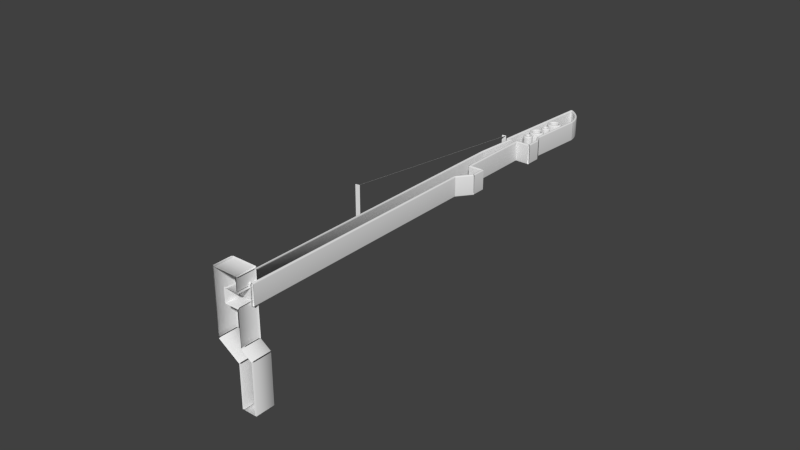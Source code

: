 # Source: Maschera3D.blend  (saved by Blender 2.62.0; exported with 4.5.12 LTS)
import bpy
from mathutils import Matrix  # noqa: F401  (used for matrix-valued properties, if any)

bpy.ops.wm.read_factory_settings(use_empty=True)
scene = bpy.context.scene
scene.name = 'Scene'

# ---- collections
col_collection_1 = bpy.data.collections.new('Collection 1'); scene.collection.children.link(col_collection_1)

# ---- world
world_world = bpy.data.worlds.new('World'); scene.world = world_world
world_world.color = (0.05088, 0.05088, 0.05088)
world_world.use_sun_shadow = False
world_world.sun_shadow_jitter_overblur = 0.0
world_world.cycles.sampling_method = 'MANUAL'
world_world.cycles.sample_map_resolution = 256

# ---- curves / text
cu_path4003 = bpy.data.curves.new('path4003', 'CURVE')
cu_path4003.dimensions = '3D'
_sp = cu_path4003.splines.new('BEZIER'); _sp.bezier_points.add(1)
_sp.bezier_points.foreach_set('co', [-0.4963, -3.209, -1.49e-08, 0.8788, -3.209, -1.49e-08])
_sp.bezier_points.foreach_set('handle_left', [-0.9547, -3.209, -1.49e-08, 0.4204, -3.209, -1.49e-08])
_sp.bezier_points.foreach_set('handle_right', [-0.03795, -3.209, -1.49e-08, 1.337, -3.209, -1.49e-08])
for _p, _l, _r in zip(_sp.bezier_points, ['VECTOR', 'VECTOR'], ['VECTOR', 'VECTOR']): _p.handle_left_type = _l; _p.handle_right_type = _r
_sp = cu_path4003.splines.new('BEZIER'); _sp.bezier_points.add(1)
_sp.bezier_points.foreach_set('co', [-0.47, -2.42, 1.49e-08, -0.4876, -3.191, 1.49e-08])
_sp.bezier_points.foreach_set('handle_left', [-0.4642, -2.163, 1.49e-08, -0.4817, -2.934, 1.49e-08])
_sp.bezier_points.foreach_set('handle_right', [-0.4759, -2.677, 1.49e-08, -0.4934, -3.448, 1.49e-08])
for _p, _l, _r in zip(_sp.bezier_points, ['VECTOR', 'VECTOR'], ['VECTOR', 'VECTOR']): _p.handle_left_type = _l; _p.handle_right_type = _r
_sp = cu_path4003.splines.new('BEZIER'); _sp.bezier_points.add(1)
_sp.bezier_points.foreach_set('co', [-0.4876, 0.3124, 1.49e-08, -0.4788, -1.632, 1.49e-08])
_sp.bezier_points.foreach_set('handle_left', [-0.4905, 0.9605, 1.49e-08, -0.4817, -0.9839, 1.49e-08])
_sp.bezier_points.foreach_set('handle_right', [-0.4846, -0.3357, 1.49e-08, -0.4759, -2.28, 1.49e-08])
for _p, _l, _r in zip(_sp.bezier_points, ['VECTOR', 'VECTOR'], ['VECTOR', 'VECTOR']): _p.handle_left_type = _l; _p.handle_right_type = _r
_sp = cu_path4003.splines.new('BEZIER'); _sp.bezier_points.add(1)
_sp.bezier_points.foreach_set('co', [-1.074, 3.474, 1.49e-08, -0.2861, 3.465, 1.49e-08])
_sp.bezier_points.foreach_set('handle_left', [-1.337, 3.477, 1.49e-08, -0.5489, 3.468, 1.49e-08])
_sp.bezier_points.foreach_set('handle_right', [-0.8116, 3.471, 1.49e-08, -0.02336, 3.463, 1.49e-08])
for _p, _l, _r in zip(_sp.bezier_points, ['VECTOR', 'VECTOR'], ['VECTOR', 'VECTOR']): _p.handle_left_type = _l; _p.handle_right_type = _r
_sp = cu_path4003.splines.new('BEZIER'); _sp.bezier_points.add(1)
_sp.bezier_points.foreach_set('co', [-1.074, 0.7153, 1.49e-08, -1.066, 3.465, 1.49e-08])
_sp.bezier_points.foreach_set('handle_left', [-1.077, -0.2015, 1.49e-08, -1.069, 2.549, 1.49e-08])
_sp.bezier_points.foreach_set('handle_right', [-1.071, 1.632, 1.49e-08, -1.063, 4.382, 1.49e-08])
for _p, _l, _r in zip(_sp.bezier_points, ['VECTOR', 'VECTOR'], ['VECTOR', 'VECTOR']): _p.handle_left_type = _l; _p.handle_right_type = _r
_sp = cu_path4003.splines.new('BEZIER'); _sp.bezier_points.add(1)
_sp.bezier_points.foreach_set('co', [0.8963, 0.3124, 1.49e-08, 0.8788, -3.209, 1.49e-08])
_sp.bezier_points.foreach_set('handle_left', [0.9021, 1.486, 1.49e-08, 0.8846, -2.035, 1.49e-08])
_sp.bezier_points.foreach_set('handle_right', [0.8905, -0.8613, 1.49e-08, 0.8729, -4.382, 1.49e-08])
for _p, _l, _r in zip(_sp.bezier_points, ['VECTOR', 'VECTOR'], ['VECTOR', 'VECTOR']): _p.handle_left_type = _l; _p.handle_right_type = _r
_sp = cu_path4003.splines.new('BEZIER'); _sp.bezier_points.add(1)
_sp.bezier_points.foreach_set('co', [-0.2923, 1.113, 1.49e-08, -0.2923, 3.475, 1.49e-08])
_sp.bezier_points.foreach_set('handle_left', [-0.2923, 0.3259, 1.49e-08, -0.2923, 2.688, 1.49e-08])
_sp.bezier_points.foreach_set('handle_right', [-0.2923, 1.901, 1.49e-08, -0.2923, 4.263, 1.49e-08])
for _p, _l, _r in zip(_sp.bezier_points, ['VECTOR', 'VECTOR'], ['VECTOR', 'VECTOR']): _p.handle_left_type = _l; _p.handle_right_type = _r
_sp = cu_path4003.splines.new('BEZIER'); _sp.bezier_points.add(1)
_sp.bezier_points.foreach_set('co', [0.8888, 0.3259, 1.49e-08, -0.2923, 1.113, 1.49e-08])
_sp.bezier_points.foreach_set('handle_left', [1.283, 0.0634, 1.49e-08, 0.1014, 0.8508, 1.49e-08])
_sp.bezier_points.foreach_set('handle_right', [0.4951, 0.5883, 1.49e-08, -0.686, 1.376, 1.49e-08])
for _p, _l, _r in zip(_sp.bezier_points, ['VECTOR', 'VECTOR'], ['VECTOR', 'VECTOR']): _p.handle_left_type = _l; _p.handle_right_type = _r
_sp = cu_path4003.splines.new('BEZIER'); _sp.bezier_points.add(1)
_sp.bezier_points.foreach_set('co', [0.2983, -1.643, 1.49e-08, -0.4891, -1.643, 1.49e-08])
_sp.bezier_points.foreach_set('handle_left', [0.5608, -1.643, 1.49e-08, -0.2267, -1.643, 1.49e-08])
_sp.bezier_points.foreach_set('handle_right', [0.03582, -1.643, 1.49e-08, -0.7516, -1.643, 1.49e-08])
for _p, _l, _r in zip(_sp.bezier_points, ['VECTOR', 'VECTOR'], ['VECTOR', 'VECTOR']): _p.handle_left_type = _l; _p.handle_right_type = _r
_sp = cu_path4003.splines.new('BEZIER'); _sp.bezier_points.add(1)
_sp.bezier_points.foreach_set('co', [0.2983, -2.43, 1.49e-08, 0.2983, -1.643, 1.49e-08])
_sp.bezier_points.foreach_set('handle_left', [0.2983, -2.693, 1.49e-08, 0.2983, -1.905, 1.49e-08])
_sp.bezier_points.foreach_set('handle_right', [0.2983, -2.168, 1.49e-08, 0.2983, -1.38, 1.49e-08])
for _p, _l, _r in zip(_sp.bezier_points, ['VECTOR', 'VECTOR'], ['VECTOR', 'VECTOR']): _p.handle_left_type = _l; _p.handle_right_type = _r
_sp = cu_path4003.splines.new('BEZIER'); _sp.bezier_points.add(1)
_sp.bezier_points.foreach_set('co', [-0.4891, -2.43, 1.49e-08, 0.2983, -2.43, 1.49e-08])
_sp.bezier_points.foreach_set('handle_left', [-0.7516, -2.43, 1.49e-08, 0.03582, -2.43, 1.49e-08])
_sp.bezier_points.foreach_set('handle_right', [-0.2267, -2.43, 1.49e-08, 0.5608, -2.43, 1.49e-08])
for _p, _l, _r in zip(_sp.bezier_points, ['VECTOR', 'VECTOR'], ['VECTOR', 'VECTOR']): _p.handle_left_type = _l; _p.handle_right_type = _r
_sp = cu_path4003.splines.new('BEZIER'); _sp.bezier_points.add(1)
_sp.bezier_points.foreach_set('co', [-0.4891, 0.3259, 1.49e-08, -1.08, 0.7196, 1.49e-08])
_sp.bezier_points.foreach_set('handle_left', [-0.2923, 0.1946, 1.49e-08, -0.8828, 0.5883, 1.49e-08])
_sp.bezier_points.foreach_set('handle_right', [-0.686, 0.4571, 1.49e-08, -1.277, 0.8508, 1.49e-08])
for _p, _l, _r in zip(_sp.bezier_points, ['VECTOR', 'VECTOR'], ['VECTOR', 'VECTOR']): _p.handle_left_type = _l; _p.handle_right_type = _r
cu_path4003.use_path_clamp = True
cu_path4003.bevel_resolution = 0
cu_path4003.extrude = 0.5
cu_path4003.bevel_depth = 0.07
cu_path4003.fill_mode = 'HALF'
cu_path3248 = bpy.data.curves.new('path3248', 'CURVE')
cu_path3248.dimensions = '3D'
_sp = cu_path3248.splines.new('BEZIER'); _sp.bezier_points.add(1)
_sp.bezier_points.foreach_set('co', [-0.8268, 5.315, 0.0, 0.8268, 5.315, 0.0])
_sp.bezier_points.foreach_set('handle_left', [-1.378, 5.315, 0.0, 0.2756, 5.315, 0.0])
_sp.bezier_points.foreach_set('handle_right', [-0.2756, 5.315, 0.0, 1.378, 5.315, 0.0])
for _p, _l, _r in zip(_sp.bezier_points, ['VECTOR', 'VECTOR'], ['VECTOR', 'VECTOR']): _p.handle_left_type = _l; _p.handle_right_type = _r
_sp = cu_path3248.splines.new('BEZIER'); _sp.bezier_points.add(1)
_sp.bezier_points.foreach_set('co', [0.4528, -5.315, 0.0, 0.8268, 5.315, 0.0])
_sp.bezier_points.foreach_set('handle_left', [0.3281, -8.858, 0.0, 0.7021, 1.772, 0.0])
_sp.bezier_points.foreach_set('handle_right', [0.5774, -1.772, 0.0, 0.9514, 8.858, 0.0])
for _p, _l, _r in zip(_sp.bezier_points, ['VECTOR', 'VECTOR'], ['VECTOR', 'VECTOR']): _p.handle_left_type = _l; _p.handle_right_type = _r
_sp = cu_path3248.splines.new('BEZIER'); _sp.bezier_points.add(1)
_sp.bezier_points.foreach_set('co', [-0.4528, -5.315, 0.0, 0.4528, -5.315, 0.0])
_sp.bezier_points.foreach_set('handle_left', [-0.7546, -5.315, 0.0, 0.1509, -5.315, 0.0])
_sp.bezier_points.foreach_set('handle_right', [-0.1509, -5.315, 0.0, 0.7546, -5.315, 0.0])
for _p, _l, _r in zip(_sp.bezier_points, ['VECTOR', 'VECTOR'], ['VECTOR', 'VECTOR']): _p.handle_left_type = _l; _p.handle_right_type = _r
_sp = cu_path3248.splines.new('BEZIER'); _sp.bezier_points.add(1)
_sp.bezier_points.foreach_set('co', [-0.8268, 5.315, 0.0, -0.4528, -5.315, 0.0])
_sp.bezier_points.foreach_set('handle_left', [-0.9514, 8.858, 0.0, -0.5774, -1.772, 0.0])
_sp.bezier_points.foreach_set('handle_right', [-0.7021, 1.772, 0.0, -0.3281, -8.858, 0.0])
for _p, _l, _r in zip(_sp.bezier_points, ['VECTOR', 'VECTOR'], ['VECTOR', 'VECTOR']): _p.handle_left_type = _l; _p.handle_right_type = _r
cu_path3248.use_path_clamp = True
cu_path3248.bevel_resolution = 0
cu_path3248.bevel_depth = 0.07
cu_path3248.fill_mode = 'BACK'
cu_path81_002 = bpy.data.curves.new('path81.002', 'CURVE')
cu_path81_002.dimensions = '3D'
_sp = cu_path81_002.splines.new('BEZIER'); _sp.bezier_points.add(2)
_sp.bezier_points.foreach_set('co', [-0.7503, 5.923, 0.0, -0.7503, -11.26, 0.0, 0.01763, -11.26, 0.0])
_sp.bezier_points.foreach_set('handle_left', [-0.7503, 11.65, 0.0, -0.7503, -5.534, 0.0, -0.2384, -11.26, 0.0])
_sp.bezier_points.foreach_set('handle_right', [-0.7503, 0.1948, 0.0, -0.4943, -11.26, 0.0, 0.2736, -11.26, 0.0])
for _p, _l, _r in zip(_sp.bezier_points, ['VECTOR', 'VECTOR', 'VECTOR'], ['VECTOR', 'VECTOR', 'VECTOR']): _p.handle_left_type = _l; _p.handle_right_type = _r
_sp = cu_path81_002.splines.new('BEZIER'); _sp.bezier_points.add(1)
_sp.bezier_points.foreach_set('co', [0.6276, 3.285, 0.0, 0.03708, 2.518, 0.0])
_sp.bezier_points.foreach_set('handle_left', [0.8245, 3.541, 0.0, 0.2339, 2.774, 0.0])
_sp.bezier_points.foreach_set('handle_right', [0.4308, 3.029, 0.0, -0.1598, 2.262, 0.0])
for _p, _l, _r in zip(_sp.bezier_points, ['VECTOR', 'VECTOR'], ['VECTOR', 'VECTOR']): _p.handle_left_type = _l; _p.handle_right_type = _r
_sp = cu_path81_002.splines.new('BEZIER'); _sp.bezier_points.add(1)
_sp.bezier_points.foreach_set('co', [0.6276, 4.053, 0.0, 0.6276, 3.285, 0.0])
_sp.bezier_points.foreach_set('handle_left', [0.6276, 4.309, 0.0, 0.6276, 3.541, 0.0])
_sp.bezier_points.foreach_set('handle_right', [0.6276, 3.797, 0.0, 0.6276, 3.029, 0.0])
for _p, _l, _r in zip(_sp.bezier_points, ['VECTOR', 'VECTOR'], ['VECTOR', 'VECTOR']): _p.handle_left_type = _l; _p.handle_right_type = _r
_sp = cu_path81_002.splines.new('BEZIER'); _sp.bezier_points.add(1)
_sp.bezier_points.foreach_set('co', [0.6276, 8.226, 0.0, 0.6276, 9.014, 0.0])
_sp.bezier_points.foreach_set('handle_left', [0.6276, 7.964, 0.0, 0.6276, 8.751, 0.0])
_sp.bezier_points.foreach_set('handle_right', [0.6276, 8.489, 0.0, 0.6276, 9.276, 0.0])
for _p, _l, _r in zip(_sp.bezier_points, ['VECTOR', 'VECTOR'], ['VECTOR', 'VECTOR']): _p.handle_left_type = _l; _p.handle_right_type = _r
_sp = cu_path81_002.splines.new('BEZIER'); _sp.bezier_points.add(1)
_sp.bezier_points.foreach_set('co', [-0.1598, 4.053, 0.0, 0.6276, 4.053, 0.0])
_sp.bezier_points.foreach_set('handle_left', [-0.4222, 4.053, 0.0, 0.3652, 4.053, 0.0])
_sp.bezier_points.foreach_set('handle_right', [0.1027, 4.053, 0.0, 0.8901, 4.053, 0.0])
for _p, _l, _r in zip(_sp.bezier_points, ['VECTOR', 'VECTOR'], ['VECTOR', 'VECTOR']): _p.handle_left_type = _l; _p.handle_right_type = _r
_sp = cu_path81_002.splines.new('BEZIER'); _sp.bezier_points.add(1)
_sp.bezier_points.foreach_set('co', [0.412, 9.411, 0.0, 0.6276, 12.49, 0.0])
_sp.bezier_points.foreach_set('handle_left', [0.3402, 8.386, 0.0, 0.5558, 11.46, 0.0])
_sp.bezier_points.foreach_set('handle_right', [0.4839, 10.44, 0.0, 0.6995, 13.51, 0.0])
for _p, _l, _r in zip(_sp.bezier_points, ['VECTOR', 'VECTOR'], ['VECTOR', 'VECTOR']): _p.handle_left_type = _l; _p.handle_right_type = _r
_sp = cu_path81_002.splines.new('BEZIER'); _sp.bezier_points.add(1)
_sp.bezier_points.foreach_set('co', [0.6276, 9.014, 0.0, 0.412, 9.423, 0.0])
_sp.bezier_points.foreach_set('handle_left', [0.6995, 8.877, 0.0, 0.4839, 9.287, 0.0])
_sp.bezier_points.foreach_set('handle_right', [0.5558, 9.15, 0.0, 0.3402, 9.56, 0.0])
for _p, _l, _r in zip(_sp.bezier_points, ['VECTOR', 'VECTOR'], ['VECTOR', 'VECTOR']): _p.handle_left_type = _l; _p.handle_right_type = _r
_sp = cu_path81_002.splines.new('BEZIER'); _sp.bezier_points.add(2)
_sp.bezier_points.foreach_set('co', [0.6276, 12.49, 0.0, 0.3434, 13.32, 0.0, -0.2707, 13.94, 0.0])
_sp.bezier_points.foreach_set('handle_left', [0.6276, 12.49, 0.0, 0.4988, 13.06, 0.0, -0.02189, 13.78, 0.0])
_sp.bezier_points.foreach_set('handle_right', [0.5959, 12.78, 0.0, 0.1879, 13.57, 0.0, -0.2707, 13.94, 0.0])
_sp = cu_path81_002.splines.new('BEZIER'); _sp.bezier_points.add(1)
_sp.bezier_points.foreach_set('co', [-0.7503, 5.923, 0.0, -0.5535, 8.226, 0.0])
_sp.bezier_points.foreach_set('handle_left', [-0.8159, 5.155, 0.0, -0.6191, 7.459, 0.0])
_sp.bezier_points.foreach_set('handle_right', [-0.6847, 6.691, 0.0, -0.4879, 8.994, 0.0])
for _p, _l, _r in zip(_sp.bezier_points, ['VECTOR', 'VECTOR'], ['VECTOR', 'VECTOR']): _p.handle_left_type = _l; _p.handle_right_type = _r
_sp = cu_path81_002.splines.new('BEZIER'); _sp.bezier_points.add(1)
_sp.bezier_points.foreach_set('co', [-0.1598, 8.226, 0.0, 0.6276, 8.226, 0.0])
_sp.bezier_points.foreach_set('handle_left', [-0.4222, 8.226, 0.0, 0.3652, 8.226, 0.0])
_sp.bezier_points.foreach_set('handle_right', [0.1027, 8.226, 0.0, 0.8901, 8.226, 0.0])
for _p, _l, _r in zip(_sp.bezier_points, ['VECTOR', 'VECTOR'], ['VECTOR', 'VECTOR']): _p.handle_left_type = _l; _p.handle_right_type = _r
_sp = cu_path81_002.splines.new('BEZIER'); _sp.bezier_points.add(1)
_sp.bezier_points.foreach_set('co', [-0.1598, 8.226, 0.0, -0.1598, 4.053, 0.0])
_sp.bezier_points.foreach_set('handle_left', [-0.1598, 9.617, 0.0, -0.1598, 5.444, 0.0])
_sp.bezier_points.foreach_set('handle_right', [-0.1598, 6.835, 0.0, -0.1598, 2.662, 0.0])
for _p, _l, _r in zip(_sp.bezier_points, ['VECTOR', 'VECTOR'], ['VECTOR', 'VECTOR']): _p.handle_left_type = _l; _p.handle_right_type = _r
_sp = cu_path81_002.splines.new('BEZIER'); _sp.bezier_points.add(1)
_sp.bezier_points.foreach_set('co', [-0.7503, 8.226, 0.0, -0.5535, 8.226, 0.0])
_sp.bezier_points.foreach_set('handle_left', [-0.8159, 8.226, 0.0, -0.6191, 8.226, 0.0])
_sp.bezier_points.foreach_set('handle_right', [-0.6847, 8.226, 0.0, -0.4879, 8.226, 0.0])
for _p, _l, _r in zip(_sp.bezier_points, ['VECTOR', 'VECTOR'], ['VECTOR', 'VECTOR']): _p.handle_left_type = _l; _p.handle_right_type = _r
_sp = cu_path81_002.splines.new('BEZIER'); _sp.bezier_points.add(7)
_sp.bezier_points.foreach_set('co', [0.05495, 11.9, 0.0, -0.1679, 11.81, 0.0, -0.2602, 11.59, 0.0, -0.1679, 11.36, 0.0, 0.05495, 11.27, 0.0, 0.2778, 11.36, 0.0, 0.3701, 11.59, 0.0, 0.2778, 11.81, 0.0])
_sp.bezier_points.foreach_set('handle_left', [0.1385, 11.9, 0.0, -0.1088, 11.87, 0.0, -0.2602, 11.67, 0.0, -0.227, 11.42, 0.0, -0.02862, 11.27, 0.0, 0.2187, 11.3, 0.0, 0.3701, 11.5, 0.0, 0.3369, 11.75, 0.0])
_sp.bezier_points.foreach_set('handle_right', [-0.02862, 11.9, 0.0, -0.227, 11.75, 0.0, -0.2602, 11.5, 0.0, -0.1088, 11.3, 0.0, 0.1385, 11.27, 0.0, 0.3369, 11.42, 0.0, 0.3701, 11.67, 0.0, 0.2187, 11.87, 0.0])
_sp.use_cyclic_u = True
_sp = cu_path81_002.splines.new('BEZIER'); _sp.bezier_points.add(7)
_sp.bezier_points.foreach_set('co', [-0.06536, 10.33, 0.0, -0.2882, 10.23, 0.0, -0.3805, 10.01, 0.0, -0.2882, 9.789, 0.0, -0.06536, 9.697, 0.0, 0.1575, 9.789, 0.0, 0.2498, 10.01, 0.0, 0.1575, 10.23, 0.0])
_sp.bezier_points.foreach_set('handle_left', [0.01821, 10.33, 0.0, -0.2291, 10.29, 0.0, -0.3805, 10.1, 0.0, -0.3473, 9.848, 0.0, -0.1489, 9.697, 0.0, 0.09838, 9.73, 0.0, 0.2498, 9.929, 0.0, 0.2166, 10.18, 0.0])
_sp.bezier_points.foreach_set('handle_right', [-0.1489, 10.33, 0.0, -0.3473, 10.18, 0.0, -0.3805, 9.929, 0.0, -0.2291, 9.73, 0.0, 0.01821, 9.697, 0.0, 0.2166, 9.848, 0.0, 0.2498, 10.1, 0.0, 0.09838, 10.29, 0.0])
_sp.use_cyclic_u = True
_sp = cu_path81_002.splines.new('BEZIER'); _sp.bezier_points.add(9)
_sp.bezier_points.foreach_set('co', [0.01087, 10.96, 0.0, -0.09344, 10.93, 0.0, -0.158, 10.84, 0.0, -0.158, 10.73, 0.0, -0.09344, 10.64, 0.0, 0.01087, 10.61, 0.0, 0.1152, 10.64, 0.0, 0.1797, 10.73, 0.0, 0.1797, 10.84, 0.0, 0.1152, 10.93, 0.0])
_sp.bezier_points.foreach_set('handle_left', [0.04834, 10.96, 0.0, -0.06311, 10.95, 0.0, -0.1464, 10.88, 0.0, -0.1695, 10.77, 0.0, -0.1238, 10.67, 0.0, -0.02659, 10.61, 0.0, 0.08486, 10.62, 0.0, 0.1681, 10.7, 0.0, 0.1913, 10.81, 0.0, 0.1455, 10.91, 0.0])
_sp.bezier_points.foreach_set('handle_right', [-0.02659, 10.96, 0.0, -0.1238, 10.91, 0.0, -0.1695, 10.81, 0.0, -0.1464, 10.7, 0.0, -0.06311, 10.62, 0.0, 0.04834, 10.61, 0.0, 0.1455, 10.67, 0.0, 0.1913, 10.77, 0.0, 0.1681, 10.88, 0.0, 0.08486, 10.95, 0.0])
_sp.use_cyclic_u = True
_sp = cu_path81_002.splines.new('BEZIER'); _sp.bezier_points.add(9)
_sp.bezier_points.foreach_set('co', [-0.1076, 9.424, 0.0, -0.2119, 9.39, 0.0, -0.2764, 9.302, 0.0, -0.2764, 9.192, 0.0, -0.2119, 9.103, 0.0, -0.1076, 9.07, 0.0, -0.003276, 9.103, 0.0, 0.06123, 9.192, 0.0, 0.06123, 9.302, 0.0, -0.003276, 9.39, 0.0])
_sp.bezier_points.foreach_set('handle_left', [-0.07013, 9.424, 0.0, -0.1816, 9.412, 0.0, -0.2648, 9.337, 0.0, -0.288, 9.228, 0.0, -0.2422, 9.125, 0.0, -0.1451, 9.07, 0.0, -0.03361, 9.081, 0.0, 0.04964, 9.156, 0.0, 0.07282, 9.266, 0.0, 0.02706, 9.368, 0.0])
_sp.bezier_points.foreach_set('handle_right', [-0.1451, 9.424, 0.0, -0.2422, 9.368, 0.0, -0.288, 9.266, 0.0, -0.2648, 9.156, 0.0, -0.1816, 9.081, 0.0, -0.07013, 9.07, 0.0, 0.02706, 9.125, 0.0, 0.07282, 9.228, 0.0, 0.04964, 9.337, 0.0, -0.03361, 9.412, 0.0])
_sp.use_cyclic_u = True
_sp = cu_path81_002.splines.new('BEZIER'); _sp.bezier_points.add(1)
_sp.bezier_points.foreach_set('co', [-0.7472, 8.226, 0.0, -0.3186, 13.95, 0.0])
_sp.bezier_points.foreach_set('handle_left', [-0.8901, 6.319, 0.0, -0.4615, 12.04, 0.0])
_sp.bezier_points.foreach_set('handle_right', [-0.6044, 10.13, 0.0, -0.1758, 15.86, 0.0])
for _p, _l, _r in zip(_sp.bezier_points, ['VECTOR', 'VECTOR'], ['VECTOR', 'VECTOR']): _p.handle_left_type = _l; _p.handle_right_type = _r
_sp = cu_path81_002.splines.new('BEZIER'); _sp.bezier_points.add(1)
_sp.bezier_points.foreach_set('co', [0.03708, 2.518, 0.0, 0.03708, -11.26, 0.0])
_sp.bezier_points.foreach_set('handle_left', [0.03708, 7.111, 0.0, 0.03708, -6.669, 0.0])
_sp.bezier_points.foreach_set('handle_right', [0.03708, -2.076, 0.0, 0.03708, -15.86, 0.0])
for _p, _l, _r in zip(_sp.bezier_points, ['VECTOR', 'VECTOR'], ['VECTOR', 'VECTOR']): _p.handle_left_type = _l; _p.handle_right_type = _r
cu_path81_002.use_path_clamp = True
cu_path81_002.bevel_resolution = 3
cu_path81_002.extrude = 0.5
cu_path81_002.bevel_depth = 0.07
cu_path81_002.fill_mode = 'FULL'

# ---- objects
ob_curve_030 = bpy.data.objects.new('Curve.030', cu_path4003)
ob_curve_008 = bpy.data.objects.new('Curve.008', cu_path3248)
ob_curve_010 = bpy.data.objects.new('Curve.010', cu_path81_002)

# ---- transforms, parenting, visibility, modifiers, constraints
ob_curve_030.location = (-0.5, -11.5, -2.0)
ob_curve_030.rotation_euler = (1.571, 3.142, 0.0)
ob_curve_030.lineart.crease_threshold = 0.0
ob_curve_008.location = (-1.4, 2.7, 0.0)
ob_curve_008.rotation_euler = (0.08727, 1.571, 3.142)
ob_curve_008.scale = (1.743, 1.01, 3.202)
ob_curve_008.lock_rotation = (True, True, True)
ob_curve_008.lineart.crease_threshold = 0.0
ob_curve_010.location = (0.0, 0.0, 0.0)
ob_curve_010.lineart.crease_threshold = 0.0

# ---- collection membership
col_collection_1.objects.link(ob_curve_030)
col_collection_1.objects.link(ob_curve_008)
col_collection_1.objects.link(ob_curve_010)

# ---- scene / render settings (as saved in the file)
scene.frame_start = 1; scene.frame_end = 250; scene.frame_set(0)
scene.render.engine = 'BLENDER_EEVEE_NEXT'
scene.render.image_settings.color_mode = 'RGB'
scene.render.image_settings.compression = 90
scene.render.resolution_percentage = 50
scene.render.dither_intensity = 0.0
scene.render.bake_margin = 2
scene.render.bake_bias = 0.0
scene.cycles.use_denoising = False
scene.cycles.samples = 10
scene.cycles.sampling_pattern = 'TABULATED_SOBOL'
scene.cycles.light_sampling_threshold = 0.0
scene.cycles.use_adaptive_sampling = False
scene.cycles.use_light_tree = False
scene.cycles.blur_glossy = 0.0
scene.cycles.volume_bounces = 1
scene.cycles.pixel_filter_type = 'GAUSSIAN'
scene.cycles.sample_clamp_indirect = 0.0
scene.view_settings.view_transform = 'Standard'
bpy.context.view_layer.update()

# ---- added for rendering (the .blend has no active camera and no usable light): camera, sun
cam_auto = bpy.data.cameras.new('AutoCamera')
cam_auto.lens = 50.0
cam_auto.sensor_width = 36.0
cam_auto.clip_end = 1000.0
ob_auto_camera = bpy.data.objects.new('AutoCamera', cam_auto)
scene.collection.objects.link(ob_auto_camera)
ob_auto_camera.location = (30.1373, -37.8448, 23.5839)
ob_auto_camera.rotation_euler = (1.09748, -7.21219e-08, 0.694738)
scene.camera = ob_auto_camera
light_auto_sun = bpy.data.lights.new('AutoSun', 'SUN')
light_auto_sun.energy = 3.0
light_auto_sun.angle = 0.0523599
ob_auto_sun = bpy.data.objects.new('AutoSun', light_auto_sun)
scene.collection.objects.link(ob_auto_sun)
ob_auto_sun.rotation_euler = (0.872665, 0.174533, 0.523599)
bpy.context.view_layer.update()
